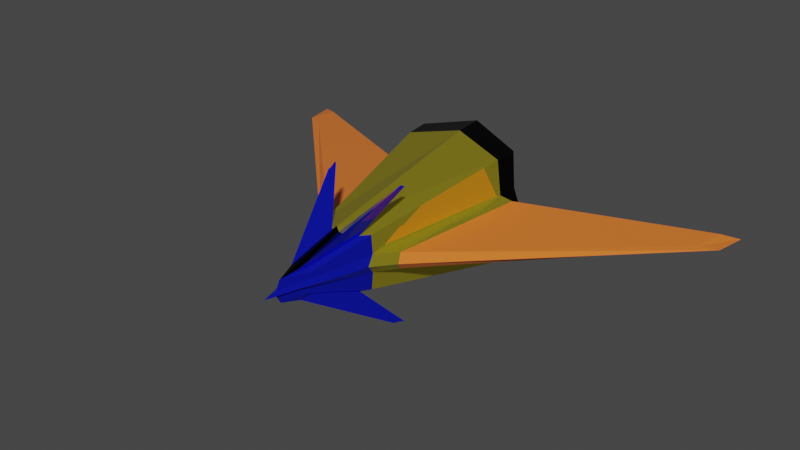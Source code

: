 # Source: NaveInimiga.blend  (saved by Blender 3.4.6; exported with 4.5.12 LTS)
import bpy
from mathutils import Matrix  # noqa: F401  (used for matrix-valued properties, if any)

bpy.ops.wm.read_factory_settings(use_empty=True)
scene = bpy.context.scene
scene.name = 'Scene'

# ---- collections
col_collection = bpy.data.collections.new('Collection'); scene.collection.children.link(col_collection)

# ---- materials (node trees are filled in below, after node groups)
mat_facesdanave = bpy.data.materials.new('FacesDaNave')
mat_facesdanave.alpha_threshold = 0.0
mat_facesdanave.use_transparent_shadow = False
mat_facesdanave.roughness = 0.5
mat_facesdanave.line_color = (0.0, 0.0, 0.0, 1.0)
mat_vidrosdanave = bpy.data.materials.new('VidrosDaNave')
mat_vidrosdanave.use_transparent_shadow = False
mat_preto = bpy.data.materials.new('Preto')
mat_preto.use_transparent_shadow = False
mat_faceslaranjadas = bpy.data.materials.new('FacesLaranjadas')
mat_faceslaranjadas.use_transparent_shadow = False
mat_material = bpy.data.materials.new('Material')
mat_material.use_transparent_shadow = False
mat_vermelho = bpy.data.materials.new('Vermelho')
mat_vermelho.use_transparent_shadow = False

# ---- material node trees
mat_facesdanave.use_nodes = True; mat_facesdanave.node_tree.nodes.clear()
_N = mat_facesdanave.node_tree.nodes; _L = mat_facesdanave.node_tree.links
n0 = _N.new('ShaderNodeOutputMaterial'); n0.name = 'Material Output'; n0.location = (300, 300)
n1 = _N.new('ShaderNodeBsdfPrincipled'); n1.name = 'Principled BSDF'; n1.location = (10, 300)
n1.distribution = 'GGX'
n1.subsurface_method = 'RANDOM_WALK_SKIN'
n1.inputs[0].default_value = (0.8, 0.6744, 0.05042, 1.0)
n1.inputs[1].default_value = 0.8268
n1.inputs[2].default_value = 0.0
n1.inputs[3].default_value = 1.45
n1.inputs[27].default_value = (0.0, 0.0, 0.0, 1.0)
n1.inputs[28].default_value = 1.0
_L.new(n1.outputs[0], n0.inputs[0])
n0.is_active_output = True
mat_vidrosdanave.use_nodes = True; mat_vidrosdanave.node_tree.nodes.clear()
_N = mat_vidrosdanave.node_tree.nodes; _L = mat_vidrosdanave.node_tree.links
n0 = _N.new('ShaderNodeBsdfPrincipled'); n0.name = 'Principled BSDF'; n0.location = (10, 300)
n0.distribution = 'GGX'
n0.subsurface_method = 'RANDOM_WALK_SKIN'
n0.inputs[0].default_value = (0.009299, 0.0178, 0.8, 1.0)
n0.inputs[1].default_value = 0.6693
n0.inputs[2].default_value = 0.0
n0.inputs[3].default_value = 1.45
n0.inputs[13].default_value = 0.689
n0.inputs[27].default_value = (0.0, 0.0, 0.0, 1.0)
n0.inputs[28].default_value = 1.0
n1 = _N.new('ShaderNodeOutputMaterial'); n1.name = 'Material Output'; n1.location = (300, 300)
_L.new(n0.outputs[0], n1.inputs[0])
n1.is_active_output = True
mat_preto.use_nodes = True; mat_preto.node_tree.nodes.clear()
_N = mat_preto.node_tree.nodes; _L = mat_preto.node_tree.links
n0 = _N.new('ShaderNodeBsdfPrincipled'); n0.name = 'Principled BSDF'; n0.location = (10, 300)
n0.distribution = 'GGX'
n0.subsurface_method = 'RANDOM_WALK_SKIN'
n0.inputs[0].default_value = (0.0, 0.0, 0.0, 1.0)
n0.inputs[1].default_value = 0.748
n0.inputs[2].default_value = 0.0
n0.inputs[3].default_value = 1.45
n0.inputs[27].default_value = (0.0, 0.0, 0.0, 1.0)
n0.inputs[28].default_value = 1.0
n1 = _N.new('ShaderNodeOutputMaterial'); n1.name = 'Material Output'; n1.location = (300, 300)
_L.new(n0.outputs[0], n1.inputs[0])
n1.is_active_output = True
mat_faceslaranjadas.use_nodes = True; mat_faceslaranjadas.node_tree.nodes.clear()
_N = mat_faceslaranjadas.node_tree.nodes; _L = mat_faceslaranjadas.node_tree.links
n0 = _N.new('ShaderNodeBsdfPrincipled'); n0.name = 'Principled BSDF'; n0.location = (10, 300)
n0.distribution = 'GGX'
n0.subsurface_method = 'RANDOM_WALK_SKIN'
n0.inputs[0].default_value = (0.8, 0.1775, 0.02888, 1.0)
n0.inputs[2].default_value = 0.0
n0.inputs[3].default_value = 1.45
n0.inputs[27].default_value = (0.0, 0.0, 0.0, 1.0)
n0.inputs[28].default_value = 1.0
n1 = _N.new('ShaderNodeOutputMaterial'); n1.name = 'Material Output'; n1.location = (300, 300)
_L.new(n0.outputs[0], n1.inputs[0])
n1.is_active_output = True
mat_material.use_nodes = True; mat_material.node_tree.nodes.clear()
_N = mat_material.node_tree.nodes; _L = mat_material.node_tree.links
n0 = _N.new('ShaderNodeBsdfPrincipled'); n0.name = 'Principled BSDF'; n0.location = (10, 300)
n0.distribution = 'GGX'
n0.subsurface_method = 'RANDOM_WALK_SKIN'
n0.inputs[3].default_value = 1.45
n0.inputs[27].default_value = (0.0, 0.0, 0.0, 1.0)
n0.inputs[28].default_value = 1.0
n1 = _N.new('ShaderNodeOutputMaterial'); n1.name = 'Material Output'; n1.location = (300, 300)
_L.new(n0.outputs[0], n1.inputs[0])
n1.is_active_output = True
mat_vermelho.use_nodes = True; mat_vermelho.node_tree.nodes.clear()
_N = mat_vermelho.node_tree.nodes; _L = mat_vermelho.node_tree.links
n0 = _N.new('ShaderNodeBsdfPrincipled'); n0.name = 'Principled BSDF'; n0.location = (10, 300)
n0.distribution = 'GGX'
n0.subsurface_method = 'RANDOM_WALK_SKIN'
n0.inputs[0].default_value = (0.8, 0.0, 0.001595, 1.0)
n0.inputs[1].default_value = 0.6984
n0.inputs[2].default_value = 0.0
n0.inputs[3].default_value = 1.45
n0.inputs[13].default_value = 0.0
n0.inputs[27].default_value = (0.0, 0.0, 0.0, 1.0)
n0.inputs[28].default_value = 1.0
n1 = _N.new('ShaderNodeOutputMaterial'); n1.name = 'Material Output'; n1.location = (300, 300)
_L.new(n0.outputs[0], n1.inputs[0])
n1.is_active_output = True

# ---- world
world_world = bpy.data.worlds.new('World'); scene.world = world_world
world_world.use_nodes = True; world_world.node_tree.nodes.clear()
_N = world_world.node_tree.nodes; _L = world_world.node_tree.links
n0 = _N.new('ShaderNodeOutputWorld'); n0.name = 'World Output'; n0.location = (300, 300)
n1 = _N.new('ShaderNodeBackground'); n1.name = 'Background'; n1.location = (10, 300)
n1.inputs[0].default_value = (0.05088, 0.05088, 0.05088, 1.0)
_L.new(n1.outputs[0], n0.inputs[0])
n0.is_active_output = True
world_world.color = (0.05088, 0.05088, 0.05088)
world_world.use_sun_shadow = False
world_world.sun_shadow_jitter_overblur = 0.0

# ---- meshes
me_cube = bpy.data.meshes.new('Cube')
me_cube.from_pydata([(-0.9564, -5.714, 3.841), (-0.9564, -5.714, 1.84), (-1.945, -0.2031, 4.852), (-1.945, -0.2031, 0.8282), (0.9755, -5.709, 3.841), (0.9755, -5.709, 1.84), (1.931, -0.1917, 4.852), (1.931, -0.1917, 0.8282), (-0.3268, -7.928, 2.483), (0.359, -7.926, 2.483), (-0.3268, -7.928, 3.197), (0.359, -7.926, 3.197), (1.76, 0.6861, 1.007), (1.76, 0.6861, 4.674), (-1.778, 0.6757, 4.674), (-1.778, 0.6757, 1.007), (1.983, 0.6821, 0.774), (1.983, 0.6821, 4.906), (-2.001, 0.6703, 4.906), (-2.001, 0.6703, 0.774), (1.705, 0.2779, 1.041), (1.705, 0.2779, 4.639), (-1.721, 0.2678, 4.639), (-1.721, 0.2678, 1.041), (-1.013, -5.717, 3.181), (-1.013, -5.717, 2.499), (2.079, -0.159, 2.145), (2.079, -0.159, 3.535), (-2.093, -0.1713, 3.535), (-2.093, -0.1713, 2.145), (1.032, -5.711, 3.181), (1.032, -5.711, 2.499), (-0.3189, -7.947, 2.96), (-0.3189, -7.947, 2.72), (0.3512, -7.945, 2.96), (0.3512, -7.945, 2.72), (2.117, 0.6389, 2.131), (2.117, 0.6389, 3.549), (-2.135, 0.6264, 3.549), (-2.135, 0.6264, 2.131), (1.877, 0.6429, 2.212), (1.877, 0.6429, 3.469), (-1.895, 0.6318, 3.469), (-1.895, 0.6318, 2.212), (1.744, 0.2556, 2.209), (1.744, 0.2556, 3.471), (-1.76, 0.2453, 3.471), (-1.76, 0.2453, 2.209), (-1.582, -5.007, 3.138), (-1.582, -5.007, 2.543), (2.521, -0.05532, 2.277), (2.521, -0.05532, 3.403), (-2.535, -0.07018, 3.403), (-2.535, -0.07018, 2.277), (1.597, -4.998, 3.138), (1.597, -4.998, 2.543), (-8.64, 1.938, 2.905), (-8.64, 1.938, 2.775), (8.819, 3.085, 2.714), (8.819, 3.085, 2.966), (-8.851, 3.033, 2.966), (-8.851, 3.033, 2.714), (8.614, 1.989, 2.905), (8.614, 1.989, 2.775), (0.0112, -6.263, 1.614), (-0.007792, 0.195, 5.308), (-0.007792, 0.195, 0.3727), (0.0112, -6.263, 4.067), (0.01894, -8.896, 2.432), (0.01894, -8.896, 3.248), (-0.01085, 1.236, 5.374), (-0.01085, 1.236, 0.3066), (-0.01087, 1.241, 5.088), (-0.01087, 1.241, 0.592), (-0.009389, 0.7378, 4.972), (-0.009388, 0.7378, 0.7078), (0.01941, -9.055, 2.716), (0.01941, -9.055, 2.964), (-1.084, -6.014, 2.84), (2.226, -0.06417, 2.84), (-2.24, -0.0773, 2.84), (1.105, -6.008, 2.84), (-0.3412, -8.402, 2.84), (0.3762, -8.4, 2.84), (2.266, 0.7901, 2.84), (-2.285, 0.7767, 2.84), (2.009, 0.7944, 2.84), (-2.028, 0.7825, 2.84), (1.867, 0.3797, 2.84), (-1.884, 0.3687, 2.84), (-1.694, -5.255, 2.84), (2.699, 0.04683, 2.84), (-2.714, 0.03091, 2.84), (1.71, -5.245, 2.84), (-9.25, 2.181, 2.84), (9.442, 3.409, 2.84), (-9.476, 3.353, 2.84), (9.222, 2.236, 2.84), (0.02097, -9.588, 2.84), (1.26, 1.669, 3.658), (1.06, 1.521, 4.319), (-1.285, 1.661, 2.023), (-1.083, 1.515, 1.361), (-0.01223, 1.703, 4.381), (-0.01223, 1.703, 1.299), (1.06, 1.521, 1.361), (1.26, 1.669, 2.023), (1.253, 1.688, 2.84), (-1.083, 1.515, 4.319), (-1.285, 1.661, 3.658), (-1.277, 1.681, 2.84), (-0.01381, 2.242, 1.975), (-0.01381, 2.242, 3.705), (-0.01379, 2.234, 2.84), (0.1579, -6.341, 1.741), (0.75, -6.041, 1.818), (0.2193, -7.894, 2.378), (0.1884, -8.19, 2.273), (-0.135, -6.342, 3.94), (-0.7289, -6.045, 3.862), (-0.1873, -7.896, 3.302), (-0.1546, -8.191, 3.407), (0.75, -6.041, 3.862), (0.1579, -6.341, 3.94), (0.1884, -8.19, 3.407), (0.2193, -7.894, 3.302), (-0.7289, -6.045, 1.818), (-0.135, -6.342, 1.741), (-0.1546, -8.191, 2.273), (-0.1873, -7.896, 2.378), (1.391, -4.743, 0.3181), (1.511, -4.683, 0.3338), (1.398, -5.116, 0.4255), (1.404, -5.057, 0.4467), (-1.378, -4.751, 5.362), (-1.498, -4.692, 5.346), (-1.382, -5.124, 5.255), (-1.389, -5.065, 5.233), (1.511, -4.683, 5.346), (1.391, -4.743, 5.362), (1.404, -5.057, 5.233), (1.398, -5.116, 5.255), (-1.498, -4.692, 0.3338), (-1.378, -4.751, 0.3181), (-1.389, -5.065, 0.4467), (-1.382, -5.124, 0.4255)], [], [(67, 4, 6, 65), (26, 7, 16, 36), (27, 6, 4, 30), (64, 1, 3, 66), (24, 0, 2, 28), (117, 114, 130, 132), (77, 69, 10, 32), (118, 119, 135, 134), (25, 1, 8, 33), (30, 4, 11, 34), (73, 15, 23, 75), (66, 3, 19, 71), (65, 6, 17, 70), (28, 2, 18, 38), (41, 13, 17, 37), (43, 15, 19, 39), (72, 14, 18, 70), (73, 12, 16, 71), (45, 88, 107, 99), (42, 14, 22, 46), (72, 13, 21, 74), (40, 12, 20, 44), (13, 41, 45, 21), (86, 40, 44, 88), (15, 43, 47, 23), (87, 42, 46, 89), (89, 46, 109, 110), (23, 47, 101, 102), (14, 42, 38, 18), (87, 43, 39, 85), (12, 40, 36, 16), (86, 41, 37, 84), (3, 29, 39, 19), (80, 28, 38, 85), (5, 31, 35, 9), (81, 30, 34, 83), (0, 24, 32, 10), (78, 25, 33, 82), (68, 76, 33, 8), (98, 77, 32, 82), (1, 25, 29, 3), (31, 26, 50, 55), (7, 26, 31, 5), (24, 28, 52, 48), (6, 27, 37, 17), (79, 26, 36, 84), (53, 49, 57, 61), (55, 50, 58, 63), (29, 25, 49, 53), (81, 31, 55, 93), (80, 29, 53, 92), (79, 27, 51, 91), (27, 30, 54, 51), (78, 24, 48, 90), (94, 56, 60, 96), (95, 59, 62, 97), (92, 53, 61, 96), (90, 48, 56, 94), (51, 54, 62, 59), (48, 52, 60, 56), (93, 55, 63, 97), (91, 51, 59, 95), (83, 34, 77, 98), (9, 35, 76, 68), (44, 20, 105, 106), (88, 44, 106, 107), (14, 72, 74, 22), (47, 89, 110, 101), (15, 73, 71, 19), (13, 72, 70, 17), (2, 65, 70, 18), (7, 66, 71, 16), (12, 73, 75, 20), (114, 115, 131, 130), (34, 11, 69, 77), (128, 129, 144, 145), (5, 64, 66, 7), (0, 67, 65, 2), (20, 75, 104, 105), (35, 83, 98, 76), (50, 91, 95, 58), (54, 93, 97, 62), (49, 90, 94, 57), (52, 92, 96, 60), (58, 95, 97, 63), (57, 94, 96, 61), (25, 78, 90, 49), (26, 79, 91, 50), (28, 80, 92, 52), (30, 81, 93, 54), (27, 79, 84, 37), (76, 98, 82, 33), (24, 78, 82, 32), (31, 81, 83, 35), (29, 80, 85, 39), (40, 86, 84, 36), (42, 87, 85, 38), (21, 45, 99, 100), (43, 87, 89, 47), (41, 86, 88, 45), (112, 103, 100, 99), (104, 111, 106, 105), (113, 112, 99, 107), (110, 109, 112, 113), (102, 101, 111, 104), (109, 108, 103, 112), (101, 110, 113, 111), (111, 113, 107, 106), (74, 21, 100, 103), (46, 22, 108, 109), (22, 74, 103, 108), (75, 23, 102, 104), (64, 5, 115, 114), (5, 9, 116, 115), (9, 68, 117, 116), (68, 64, 114, 117), (67, 0, 119, 118), (0, 10, 120, 119), (10, 69, 121, 120), (69, 67, 118, 121), (4, 67, 123, 122), (67, 69, 124, 123), (69, 11, 125, 124), (11, 4, 122, 125), (1, 64, 127, 126), (64, 68, 128, 127), (68, 8, 129, 128), (8, 1, 126, 129), (130, 131, 133, 132), (134, 135, 137, 136), (138, 139, 141, 140), (142, 143, 145, 144), (122, 123, 139, 138), (121, 118, 134, 136), (126, 127, 143, 142), (115, 116, 133, 131), (125, 122, 138, 140), (119, 120, 137, 135), (129, 126, 142, 144), (116, 117, 132, 133), (123, 124, 141, 139), (120, 121, 136, 137), (127, 128, 145, 143), (124, 125, 140, 141)])
me_cube.polygons.foreach_set('material_index', [0, 2, 0, 0, 0, 1, 1, 0, 1, 1, 2, 2, 2, 2, 2, 2, 2, 2, 5, 2, 2, 2, 2, 2, 2, 2, 5, 5, 2, 2, 2, 2, 2, 2, 1, 1, 1, 1, 1, 1, 0, 0, 0, 0, 2, 2, 3, 3, 0, 0, 0, 0, 0, 0, 3, 3, 3, 3, 3, 3, 3, 3, 1, 1, 5, 5, 2, 5, 2, 2, 2, 2, 2, 0, 1, 1, 0, 0, 5, 1, 3, 3, 3, 3, 3, 3, 0, 0, 0, 0, 2, 1, 1, 1, 2, 2, 2, 5, 2, 2, 5, 5, 5, 5, 5, 5, 5, 5, 5, 5, 5, 5, 1, 1, 1, 1, 0, 1, 1, 2, 0, 2, 1, 1, 1, 1, 1, 1, 1, 1, 1, 1, 0, 1, 0, 1, 1, 1, 1, 1, 1, 1, 1, 1])
_uv = me_cube.uv_layers.new(name='UVMap')
_uv.uv.foreach_set('vector', [0.75, 0.5, 0.875, 0.5, 0.875, 0.75, 0.75, 0.75, 0.4583, 0.0, 0.375, 0.0, 0.375, 0.0, 0.4583, 0.0, 0.5417, 0.0, 0.625, 0.0, 0.625, 0.25, 0.5417, 0.25, 0.25, 0.5, 0.375, 0.5, 0.375, 0.75, 0.25, 0.75, 0.5417, 0.5, 0.625, 0.5, 0.625, 0.75, 0.5417, 0.75, 0.2044, 0.5, 0.2252, 0.5, 0.2252, 0.5, 0.2044, 0.5, 0.5417, 0.375, 0.625, 0.375, 0.625, 0.5, 0.5417, 0.5, 0.7252, 0.5, 0.6508, 0.5, 0.6508, 0.5, 0.7252, 0.5, 0.4583, 0.5, 0.375, 0.5, 0.375, 0.5, 0.4583, 0.5, 0.5417, 0.25, 0.625, 0.25, 0.625, 0.25, 0.5417, 0.25, 0.391, 0.875, 0.391, 0.766, 0.391, 0.766, 0.391, 0.875, 0.25, 0.75, 0.375, 0.75, 0.375, 0.75, 0.25, 0.75, 0.75, 0.75, 0.875, 0.75, 0.875, 0.75, 0.75, 0.75, 0.5417, 0.75, 0.625, 0.75, 0.625, 0.75, 0.5417, 0.75, 0.5363, 0.984, 0.609, 0.984, 0.625, 1.0, 0.5417, 1.0, 0.4637, 0.766, 0.391, 0.766, 0.375, 0.75, 0.4583, 0.75, 0.609, 0.875, 0.609, 0.766, 0.625, 0.75, 0.625, 0.875, 0.391, 0.875, 0.391, 0.984, 0.375, 1.0, 0.375, 0.875, 0.5363, 0.984, 0.5, 0.984, 0.5, 0.984, 0.5363, 0.984, 0.5363, 0.766, 0.609, 0.766, 0.609, 0.766, 0.5363, 0.766, 0.609, 0.875, 0.609, 0.984, 0.609, 0.984, 0.609, 0.875, 0.4637, 0.984, 0.391, 0.984, 0.391, 0.984, 0.4637, 0.984, 0.609, 0.984, 0.5363, 0.984, 0.5363, 0.984, 0.609, 0.984, 0.5, 0.984, 0.4637, 0.984, 0.4637, 0.984, 0.5, 0.984, 0.391, 0.766, 0.4637, 0.766, 0.4637, 0.766, 0.391, 0.766, 0.5, 0.766, 0.5363, 0.766, 0.5363, 0.766, 0.5, 0.766, 0.5, 0.766, 0.5363, 0.766, 0.5363, 0.766, 0.5, 0.766, 0.391, 0.766, 0.4637, 0.766, 0.4637, 0.766, 0.391, 0.766, 0.609, 0.766, 0.5363, 0.766, 0.5417, 0.75, 0.625, 0.75, 0.5, 0.766, 0.4637, 0.766, 0.4583, 0.75, 0.5, 0.75, 0.391, 0.984, 0.4637, 0.984, 0.4583, 1.0, 0.375, 1.0, 0.5, 0.984, 0.5363, 0.984, 0.5417, 1.0, 0.5, 1.0, 0.375, 0.75, 0.4583, 0.75, 0.4583, 0.75, 0.375, 0.75, 0.5, 0.75, 0.5417, 0.75, 0.5417, 0.75, 0.5, 0.75, 0.375, 0.25, 0.4583, 0.25, 0.4583, 0.25, 0.375, 0.25, 0.5, 0.25, 0.5417, 0.25, 0.5417, 0.25, 0.5, 0.25, 0.625, 0.5, 0.5417, 0.5, 0.5417, 0.5, 0.625, 0.5, 0.5, 0.5, 0.4583, 0.5, 0.4583, 0.5, 0.5, 0.5, 0.375, 0.375, 0.4583, 0.375, 0.4583, 0.5, 0.375, 0.5, 0.5, 0.375, 0.5417, 0.375, 0.5417, 0.5, 0.5, 0.5, 0.375, 0.5, 0.4583, 0.5, 0.4583, 0.75, 0.375, 0.75, 0.4583, 0.25, 0.4583, 0.0, 0.4583, 0.0, 0.4583, 0.25, 0.375, 0.0, 0.4583, 0.0, 0.4583, 0.25, 0.375, 0.25, 0.5417, 0.5, 0.5417, 0.75, 0.5417, 0.75, 0.5417, 0.5, 0.625, 0.0, 0.5417, 0.0, 0.5417, 0.0, 0.625, 0.0, 0.5, 0.0, 0.4583, 0.0, 0.4583, 0.0, 0.5, 0.0, 0.4583, 0.75, 0.4583, 0.5, 0.4583, 0.5, 0.4583, 0.75, 0.4583, 0.25, 0.4583, 0.0, 0.4583, 0.0, 0.4583, 0.25, 0.4583, 0.75, 0.4583, 0.5, 0.4583, 0.5, 0.4583, 0.75, 0.5, 0.25, 0.4583, 0.25, 0.4583, 0.25, 0.5, 0.25, 0.5, 0.75, 0.4583, 0.75, 0.4583, 0.75, 0.5, 0.75, 0.5, 0.0, 0.5417, 0.0, 0.5417, 0.0, 0.5, 0.0, 0.5417, 0.0, 0.5417, 0.25, 0.5417, 0.25, 0.5417, 0.0, 0.5, 0.5, 0.5417, 0.5, 0.5417, 0.5, 0.5, 0.5, 0.5, 0.5, 0.5417, 0.5, 0.5417, 0.75, 0.5, 0.75, 0.5, 0.0, 0.5417, 0.0, 0.5417, 0.25, 0.5, 0.25, 0.5, 0.75, 0.4583, 0.75, 0.4583, 0.75, 0.5, 0.75, 0.5, 0.5, 0.5417, 0.5, 0.5417, 0.5, 0.5, 0.5, 0.5417, 0.0, 0.5417, 0.25, 0.5417, 0.25, 0.5417, 0.0, 0.5417, 0.5, 0.5417, 0.75, 0.5417, 0.75, 0.5417, 0.5, 0.5, 0.25, 0.4583, 0.25, 0.4583, 0.25, 0.5, 0.25, 0.5, 0.0, 0.5417, 0.0, 0.5417, 0.0, 0.5, 0.0, 0.5, 0.25, 0.5417, 0.25, 0.5417, 0.375, 0.5, 0.375, 0.375, 0.25, 0.4583, 0.25, 0.4583, 0.375, 0.375, 0.375, 0.4637, 0.984, 0.391, 0.984, 0.391, 0.984, 0.4637, 0.984, 0.5, 0.984, 0.4637, 0.984, 0.4637, 0.984, 0.5, 0.984, 0.609, 0.766, 0.609, 0.875, 0.609, 0.875, 0.609, 0.766, 0.4637, 0.766, 0.5, 0.766, 0.5, 0.766, 0.4637, 0.766, 0.391, 0.766, 0.391, 0.875, 0.375, 0.875, 0.375, 0.75, 0.609, 0.984, 0.609, 0.875, 0.625, 0.875, 0.625, 1.0, 0.625, 0.75, 0.75, 0.75, 0.75, 0.75, 0.625, 0.75, 0.125, 0.75, 0.25, 0.75, 0.25, 0.75, 0.125, 0.75, 0.391, 0.984, 0.391, 0.875, 0.391, 0.875, 0.391, 0.984, 0.2252, 0.5, 0.1508, 0.5, 0.1508, 0.5, 0.2252, 0.5, 0.5417, 0.25, 0.625, 0.25, 0.625, 0.375, 0.5417, 0.375, 0.2956, 0.5, 0.3264, 0.5, 0.3264, 0.5, 0.2956, 0.5, 0.125, 0.5, 0.25, 0.5, 0.25, 0.75, 0.125, 0.75, 0.625, 0.5, 0.75, 0.5, 0.75, 0.75, 0.625, 0.75, 0.391, 0.984, 0.391, 0.875, 0.391, 0.875, 0.391, 0.984, 0.4583, 0.25, 0.5, 0.25, 0.5, 0.375, 0.4583, 0.375, 0.4583, 0.0, 0.5, 0.0, 0.5, 0.0, 0.4583, 0.0, 0.5417, 0.25, 0.5, 0.25, 0.5, 0.25, 0.5417, 0.25, 0.4583, 0.5, 0.5, 0.5, 0.5, 0.5, 0.4583, 0.5, 0.5417, 0.75, 0.5, 0.75, 0.5, 0.75, 0.5417, 0.75, 0.4583, 0.0, 0.5, 0.0, 0.5, 0.25, 0.4583, 0.25, 0.4583, 0.5, 0.5, 0.5, 0.5, 0.75, 0.4583, 0.75, 0.4583, 0.5, 0.5, 0.5, 0.5, 0.5, 0.4583, 0.5, 0.4583, 0.0, 0.5, 0.0, 0.5, 0.0, 0.4583, 0.0, 0.5417, 0.75, 0.5, 0.75, 0.5, 0.75, 0.5417, 0.75, 0.5417, 0.25, 0.5, 0.25, 0.5, 0.25, 0.5417, 0.25, 0.5417, 0.0, 0.5, 0.0, 0.5, 0.0, 0.5417, 0.0, 0.4583, 0.375, 0.5, 0.375, 0.5, 0.5, 0.4583, 0.5, 0.5417, 0.5, 0.5, 0.5, 0.5, 0.5, 0.5417, 0.5, 0.4583, 0.25, 0.5, 0.25, 0.5, 0.25, 0.4583, 0.25, 0.4583, 0.75, 0.5, 0.75, 0.5, 0.75, 0.4583, 0.75, 0.4637, 0.984, 0.5, 0.984, 0.5, 1.0, 0.4583, 1.0, 0.5363, 0.766, 0.5, 0.766, 0.5, 0.75, 0.5417, 0.75, 0.609, 0.984, 0.5363, 0.984, 0.5363, 0.984, 0.609, 0.984, 0.4637, 0.766, 0.5, 0.766, 0.5, 0.766, 0.4637, 0.766, 0.5363, 0.984, 0.5, 0.984, 0.5, 0.984, 0.5363, 0.984, 0.5363, 0.875, 0.609, 0.875, 0.609, 0.984, 0.5363, 0.984, 0.391, 0.875, 0.4637, 0.875, 0.4637, 0.984, 0.391, 0.984, 0.5, 0.875, 0.5363, 0.875, 0.5363, 0.984, 0.5, 0.984, 0.5, 0.766, 0.5363, 0.766, 0.5363, 0.875, 0.5, 0.875, 0.391, 0.766, 0.4637, 0.766, 0.4637, 0.875, 0.391, 0.875, 0.5363, 0.766, 0.609, 0.766, 0.609, 0.875, 0.5363, 0.875, 0.4637, 0.766, 0.5, 0.766, 0.5, 0.875, 0.4637, 0.875, 0.4637, 0.875, 0.5, 0.875, 0.5, 0.984, 0.4637, 0.984, 0.609, 0.875, 0.609, 0.984, 0.609, 0.984, 0.609, 0.875, 0.5363, 0.766, 0.609, 0.766, 0.609, 0.766, 0.5363, 0.766, 0.609, 0.766, 0.609, 0.875, 0.609, 0.875, 0.609, 0.766, 0.391, 0.875, 0.391, 0.766, 0.391, 0.766, 0.391, 0.875, 0.25, 0.5, 0.125, 0.5, 0.1508, 0.5, 0.2252, 0.5, 0.125, 0.5, 0.125, 0.5, 0.1736, 0.5, 0.1508, 0.5, 0.125, 0.5, 0.25, 0.5, 0.2044, 0.5, 0.1736, 0.5, 0.25, 0.5, 0.25, 0.5, 0.2252, 0.5, 0.2044, 0.5, 0.75, 0.5, 0.625, 0.5, 0.6508, 0.5, 0.7252, 0.5, 0.625, 0.5, 0.625, 0.5, 0.6736, 0.5, 0.6508, 0.5, 0.625, 0.5, 0.75, 0.5, 0.7044, 0.5, 0.6736, 0.5, 0.75, 0.5, 0.75, 0.5, 0.7252, 0.5, 0.7044, 0.5, 0.875, 0.5, 0.75, 0.5, 0.7748, 0.5, 0.8492, 0.5, 0.75, 0.5, 0.75, 0.5, 0.7956, 0.5, 0.7748, 0.5, 0.75, 0.5, 0.875, 0.5, 0.8264, 0.5, 0.7956, 0.5, 0.875, 0.5, 0.875, 0.5, 0.8492, 0.5, 0.8264, 0.5, 0.375, 0.5, 0.25, 0.5, 0.2748, 0.5, 0.3492, 0.5, 0.25, 0.5, 0.25, 0.5, 0.2956, 0.5, 0.2748, 0.5, 0.25, 0.5, 0.375, 0.5, 0.3264, 0.5, 0.2956, 0.5, 0.375, 0.5, 0.375, 0.5, 0.3492, 0.5, 0.3264, 0.5, 0.2252, 0.5, 0.1508, 0.5, 0.1736, 0.5, 0.2044, 0.5, 0.7252, 0.5, 0.6508, 0.5, 0.6736, 0.5, 0.7044, 0.5, 0.8492, 0.5, 0.7748, 0.5, 0.7956, 0.5, 0.8264, 0.5, 0.3492, 0.5, 0.2748, 0.5, 0.2956, 0.5, 0.3264, 0.5, 0.8492, 0.5, 0.7748, 0.5, 0.7748, 0.5, 0.8492, 0.5, 0.7044, 0.5, 0.7252, 0.5, 0.7252, 0.5, 0.7044, 0.5, 0.3492, 0.5, 0.2748, 0.5, 0.2748, 0.5, 0.3492, 0.5, 0.1508, 0.5, 0.1736, 0.5, 0.1736, 0.5, 0.1508, 0.5, 0.8264, 0.5, 0.8492, 0.5, 0.8492, 0.5, 0.8264, 0.5, 0.6508, 0.5, 0.6736, 0.5, 0.6736, 0.5, 0.6508, 0.5, 0.3264, 0.5, 0.3492, 0.5, 0.3492, 0.5, 0.3264, 0.5, 0.1736, 0.5, 0.2044, 0.5, 0.2044, 0.5, 0.1736, 0.5, 0.7748, 0.5, 0.7956, 0.5, 0.7956, 0.5, 0.7748, 0.5, 0.6736, 0.5, 0.7044, 0.5, 0.7044, 0.5, 0.6736, 0.5, 0.2748, 0.5, 0.2956, 0.5, 0.2956, 0.5, 0.2748, 0.5, 0.7956, 0.5, 0.8264, 0.5, 0.8264, 0.5, 0.7956, 0.5])
me_cube.materials.append(mat_facesdanave)
me_cube.materials.append(mat_vidrosdanave)
me_cube.materials.append(mat_preto)
me_cube.materials.append(mat_faceslaranjadas)
me_cube.materials.append(mat_material)
me_cube.materials.append(mat_vermelho)
me_cube.use_mirror_vertex_groups = False
me_cube.update()

# ---- objects
ob_naveinimiga = bpy.data.objects.new('NaveInimiga', me_cube)

# ---- transforms, parenting, visibility, modifiers, constraints
ob_naveinimiga.location = (0.0, 0.0, 0.0)
ob_naveinimiga.lock_rotations_4d = False
ob_naveinimiga.empty_display_type = 'ARROWS'
ob_naveinimiga.lineart.crease_threshold = 0.0

# ---- collection membership
col_collection.objects.link(ob_naveinimiga)

# ---- scene / render settings (as saved in the file)
scene.frame_start = 1; scene.frame_end = 250; scene.frame_set(1)
scene.render.engine = 'BLENDER_EEVEE_NEXT'
scene.cycles.sampling_pattern = 'TABULATED_SOBOL'
scene.cycles.use_light_tree = False
scene.view_settings.view_transform = 'Filmic'
bpy.context.view_layer.update()

# ---- added for rendering (the .blend has no active camera and no usable light): camera, sun
cam_auto = bpy.data.cameras.new('AutoCamera')
cam_auto.lens = 50.0
cam_auto.sensor_width = 36.0
cam_auto.clip_end = 1000.0
ob_auto_camera = bpy.data.objects.new('AutoCamera', cam_auto)
scene.collection.objects.link(ob_auto_camera)
ob_auto_camera.location = (21.7299, -29.1858, 20.2377)
ob_auto_camera.rotation_euler = (1.09748, -7.21219e-08, 0.694738)
scene.camera = ob_auto_camera
light_auto_sun = bpy.data.lights.new('AutoSun', 'SUN')
light_auto_sun.energy = 3.0
light_auto_sun.angle = 0.0523599
ob_auto_sun = bpy.data.objects.new('AutoSun', light_auto_sun)
scene.collection.objects.link(ob_auto_sun)
ob_auto_sun.rotation_euler = (0.872665, 0.174533, 0.523599)
bpy.context.view_layer.update()

